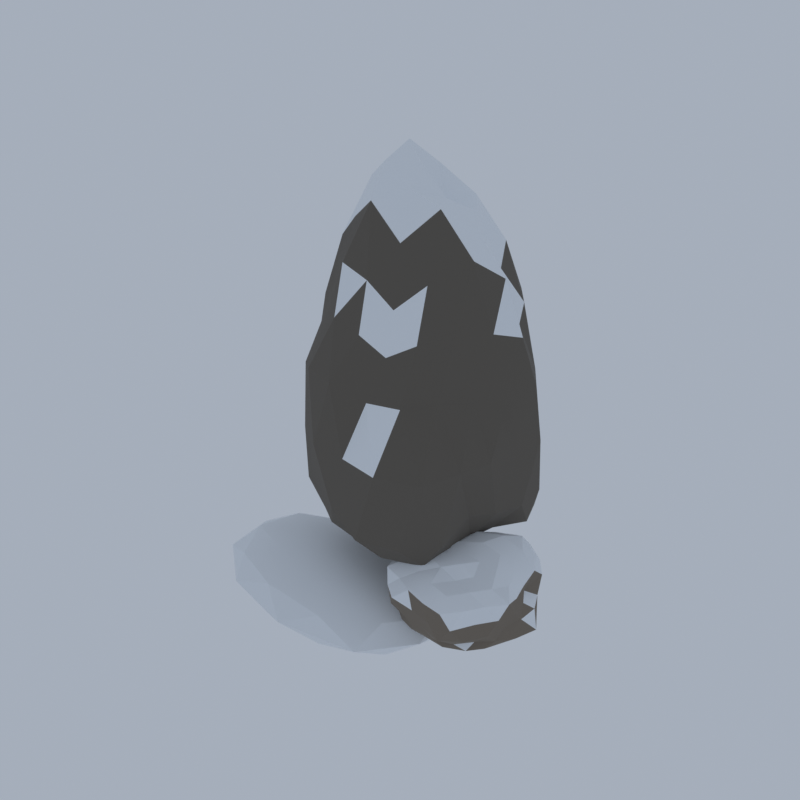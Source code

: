 # Source: E16_snowy_rock_2.blend  (saved by Blender 5.2.45; exported with 4.5.12 LTS)
import bpy
from mathutils import Matrix  # noqa: F401  (used for matrix-valued properties, if any)

bpy.ops.wm.read_factory_settings(use_empty=True)
scene = bpy.context.scene
scene.name = 'Scene'

# ---- collections
col_collection = bpy.data.collections.new('Collection'); scene.collection.children.link(col_collection)

# ---- materials (node trees are filled in below, after node groups)
mat_cliff_b_rock = bpy.data.materials.new('cliff_b|Rock')
mat_cliff_b_rock.diffuse_color = (0.139, 0.122, 0.1011, 1.0)
mat_snow_snow = bpy.data.materials.new('snow|Snow')
mat_snow_snow.diffuse_color = (0.8592, 0.8913, 0.924, 1.0)
mat_cliff_a_rock = bpy.data.materials.new('cliff_a|Rock')
mat_cliff_a_rock.diffuse_color = (0.2195, 0.1835, 0.145, 1.0)

# ---- material node trees
mat_cliff_b_rock.use_nodes = True; mat_cliff_b_rock.node_tree.nodes.clear()
_N = mat_cliff_b_rock.node_tree.nodes; _L = mat_cliff_b_rock.node_tree.links
n0 = _N.new('ShaderNodeBsdfPrincipled'); n0.name = 'Principled BSDF'; n0.location = (-200, 100)
n0.inputs[0].default_value = (0.139, 0.122, 0.1011, 1.0)
n0.inputs[2].default_value = 0.95
n0.inputs[10].default_value = 0.005
n1 = _N.new('ShaderNodeOutputMaterial'); n1.name = 'Material Output'; n1.location = (200, 100)
_L.new(n0.outputs[0], n1.inputs[0])
n1.is_active_output = True
mat_snow_snow.use_nodes = True; mat_snow_snow.node_tree.nodes.clear()
_N = mat_snow_snow.node_tree.nodes; _L = mat_snow_snow.node_tree.links
n0 = _N.new('ShaderNodeBsdfPrincipled'); n0.name = 'Principled BSDF'; n0.location = (-200, 100)
n0.inputs[0].default_value = (0.8592, 0.8913, 0.924, 1.0)
n0.inputs[2].default_value = 0.7
n0.inputs[10].default_value = 0.005
n1 = _N.new('ShaderNodeOutputMaterial'); n1.name = 'Material Output'; n1.location = (200, 100)
_L.new(n0.outputs[0], n1.inputs[0])
n1.is_active_output = True
mat_cliff_a_rock.use_nodes = True; mat_cliff_a_rock.node_tree.nodes.clear()
_N = mat_cliff_a_rock.node_tree.nodes; _L = mat_cliff_a_rock.node_tree.links
n0 = _N.new('ShaderNodeBsdfPrincipled'); n0.name = 'Principled BSDF'; n0.location = (-200, 100)
n0.inputs[0].default_value = (0.2195, 0.1835, 0.145, 1.0)
n0.inputs[2].default_value = 0.95
n0.inputs[10].default_value = 0.005
n1 = _N.new('ShaderNodeOutputMaterial'); n1.name = 'Material Output'; n1.location = (200, 100)
_L.new(n0.outputs[0], n1.inputs[0])
n1.is_active_output = True

# ---- world
world_world = bpy.data.worlds.new('World'); scene.world = world_world
world_world.use_nodes = True; world_world.node_tree.nodes.clear()
_N = world_world.node_tree.nodes; _L = world_world.node_tree.links
n0 = _N.new('ShaderNodeOutputWorld'); n0.name = 'World Output'; n0.location = (200, 100)
n1 = _N.new('ShaderNodeBackground'); n1.name = 'Background'; n1.location = (-200, 100)
n1.inputs[0].default_value = (0.42, 0.47, 0.55, 1.0)
n1.inputs[1].default_value = 0.9
_L.new(n1.outputs[0], n0.inputs[0])
n0.is_active_output = True
world_world.color = (0.05088, 0.05088, 0.05088)
world_world.sun_shadow_jitter_overblur = 0.0

# ---- meshes
me_snowy_rock_2 = bpy.data.meshes.new('snowy_rock_2')
me_snowy_rock_2.from_pydata([(0.01214, 0.7234, 2.278), (2.153, -0.6595, 3.019), (-0.8537, -1.645, 2.996), (-2.558, 0.7234, 3.031), (-0.9811, 3.441, 2.934), (2.541, 2.356, 2.947), (0.8169, -1.478, 7.948), (-1.989, -0.5687, 7.817), (-2.472, 2.328, 8.414), (0.9332, 3.243, 8.325), (2.97, 0.7234, 8.302), (0.01214, 0.7234, 11.74), (-0.7063, -1.242, 2.808), (-0.6062, -0.9683, 2.445), (-0.2729, -0.05635, 2.35), (0.7327, 0.258, 2.386), (1.461, -0.212, 2.547), (1.968, -0.5395, 2.783), (1.98, -1.518, 2.859), (0.9593, -1.868, 2.848), (-0.08262, -1.732, 2.934), (2.802, 1.624, 2.899), (2.36, 0.7234, 2.981), (2.211, 0.01346, 3.009), (0.7292, 1.186, 2.391), (1.279, 1.541, 2.656), (1.876, 1.927, 2.813), (-2.318, 0.7234, 2.806), (-1.919, 0.7234, 2.479), (-0.9887, 0.7234, 2.259), (-1.467, -1.223, 2.956), (-2.108, -0.6459, 2.93), (-2.395, 0.1083, 2.98), (-0.8094, 2.971, 2.72), (-0.5572, 2.281, 2.522), (-0.2632, 1.477, 2.386), (-2.431, 1.348, 2.973), (-2.243, 2.18, 2.899), (-1.593, 2.836, 2.916), (-0.09597, 3.525, 2.867), (0.8943, 3.137, 2.887), (1.92, 2.897, 2.876), (2.895, 0.328, 6.858), (2.817, -0.08659, 5.344), (2.459, -0.3956, 3.916), (2.862, 2.027, 3.681), (3.062, 1.604, 5.344), (3.138, 1.152, 6.985), (0.466, -1.76, 6.813), (0.01214, -2.116, 5.344), (-0.4886, -2.016, 3.724), (2.439, -1.417, 3.57), (2.197, -1.95, 5.344), (1.325, -1.59, 6.857), (-2.392, -0.376, 6.747), (-2.996, -0.1454, 5.344), (-2.707, 0.3504, 3.916), (-1.302, -1.591, 3.83), (-1.8, -1.493, 5.344), (-2.068, -1.111, 6.865), (-2.304, 2.766, 7.037), (-1.956, 3.132, 5.344), (-1.586, 3.539, 3.503), (-2.961, 1.131, 3.783), (-3.208, 1.653, 5.344), (-2.888, 2.05, 7.037), (1.344, 3.071, 6.879), (1.871, 2.998, 5.344), (2.351, 2.786, 3.634), (-0.4972, 3.51, 3.696), (0.01214, 3.223, 5.344), (0.4759, 3.261, 6.845), (2.635, 0.05322, 8.515), (2.139, -0.6501, 8.593), (1.435, -1.149, 8.297), (0.1003, -1.562, 8.333), (-0.7715, -1.42, 8.479), (-1.473, -0.9683, 8.148), (-2.353, -0.04036, 8.268), (-2.486, 0.7234, 8.432), (-2.59, 1.564, 8.561), (-1.839, 2.832, 8.84), (-0.7323, 2.76, 8.322), (0.1022, 3.058, 8.397), (1.545, 2.741, 8.526), (2.085, 2.062, 8.511), (2.448, 1.346, 8.288), (0.2528, 0.06498, 11.35), (0.4868, -0.5752, 10.31), (0.6398, -0.9939, 8.889), (2.436, 0.7234, 9.574), (1.615, 0.7234, 10.53), (0.7556, 0.7234, 11.07), (-0.6648, 0.2862, 11.79), (-1.265, -0.1016, 10.45), (-1.64, -0.3437, 8.909), (-0.6972, 1.181, 12.1), (-1.283, 1.56, 10.52), (-1.898, 1.957, 9.465), (0.2277, 1.313, 10.72), (0.5343, 2.152, 10.81), (0.7811, 2.827, 9.687), (1.092, 1.421, 10.68), (1.839, 1.392, 9.488), (1.41, 2.184, 9.868), (-0.4582, 2.01, 11.43), (-0.1665, 2.794, 10.24), (-1.251, 2.547, 10.4), (-1.458, 0.7234, 11.22), (-1.953, 1.146, 9.584), (-2.033, 0.283, 9.757), (-0.4311, -0.4892, 11.08), (-1.045, -0.8037, 9.574), (-0.1363, -0.9972, 9.415), (1.174, -0.02682, 11.09), (1.305, -0.6279, 9.529), (2.119, -0.04817, 10.12), (2.623, 1.869, 7.019), (2.52, 2.343, 5.344), (2.042, 2.575, 7.017), (-0.386, 3.159, 6.936), (-1.008, 3.515, 5.344), (-1.294, 2.932, 6.959), (-2.869, 1.163, 7.025), (-3.323, 0.7234, 5.344), (-2.703, 0.3094, 6.929), (-1.41, -1.681, 7.102), (-0.9961, -2.035, 5.344), (-0.4356, -2.016, 7.135), (1.953, -1.046, 6.943), (2.553, -0.9179, 5.344), (2.443, -0.3432, 6.903), (0.8694, 3.069, 5.344), (1.478, 3.202, 3.532), (0.4502, 3.403, 3.592), (-2.893, 2.6, 5.344), (-2.516, 3.029, 3.26), (-2.854, 1.981, 3.506), (-2.295, -0.7668, 5.344), (-2.545, -0.3984, 3.704), (-2.068, -1.174, 3.629), (1.118, -2.302, 5.344), (0.5041, -2.286, 3.376), (1.613, -1.984, 3.365), (2.881, 0.7234, 5.344), (2.742, 0.3072, 3.751), (2.922, 1.167, 3.646), (1.157, 2.377, 2.729), (0.4703, 1.977, 2.527), (0.1869, 2.748, 2.698), (-1.44, 2.241, 2.711), (-1.258, 1.543, 2.474), (-2.09, 1.493, 2.701), (-1.966, -0.0007122, 2.743), (-1.251, -0.0923, 2.479), (-1.517, -0.875, 2.674), (2.174, 1.189, 2.717), (2.038, 0.2872, 2.761), (1.349, 0.7234, 2.614), (0.189, -1.326, 2.689), (0.5218, -0.671, 2.427), (1.424, -1.315, 2.569), (2.612, -0.6766, 1.361), (3.908, -1.618, 1.485), (2.133, -2.151, 1.488), (1.196, -0.6766, 1.495), (2.221, 0.5286, 1.503), (3.778, 0.1704, 1.493), (3.175, -2.41, 2.582), (1.088, -1.784, 2.604), (1.333, 0.253, 2.498), (3.216, 1.181, 2.628), (4.095, -0.6766, 2.463), (2.612, -0.6766, 3.078), (2.172, -2.031, 1.439), (2.312, -1.6, 1.404), (2.471, -1.112, 1.384), (3.011, -0.9665, 1.37), (3.448, -1.284, 1.394), (3.733, -1.491, 1.442), (3.607, -1.952, 1.47), (3.101, -2.182, 1.466), (2.561, -2.158, 1.479), (4.207, -0.09719, 1.466), (4.272, -0.6766, 1.461), (4.078, -1.209, 1.474), (2.957, -0.4263, 1.397), (3.326, -0.1577, 1.419), (3.599, 0.04037, 1.457), (1.424, -0.6766, 1.46), (1.796, -0.6766, 1.43), (2.12, -0.6766, 1.37), (1.718, -2.0, 1.472), (1.476, -1.502, 1.478), (1.458, -1.008, 1.496), (2.24, 0.4699, 1.459), (2.318, 0.2289, 1.407), (2.467, -0.2302, 1.379), (1.288, -0.296, 1.485), (1.333, 0.2528, 1.467), (1.855, 0.4445, 1.487), (2.568, 0.6105, 1.491), (3.012, 0.554, 1.485), (3.492, 0.4505, 1.482), (4.222, -0.9251, 2.24), (4.139, -1.173, 1.944), (4.055, -1.419, 1.649), (4.179, 0.1294, 1.624), (4.271, -0.1377, 1.944), (4.138, -0.4412, 2.224), (2.909, -2.504, 2.28), (2.612, -2.366, 1.944), (2.352, -2.279, 1.649), (3.705, -1.761, 1.664), (3.721, -2.203, 1.944), (3.512, -2.46, 2.307), (1.024, -1.494, 2.268), (1.195, -1.137, 1.944), (1.102, -0.9097, 1.666), (1.91, -2.068, 1.661), (1.529, -2.168, 1.944), (1.277, -2.001, 2.285), (1.336, 0.5891, 2.27), (1.604, 0.7105, 1.944), (1.858, 0.8188, 1.64), (1.013, -0.4298, 1.65), (0.9452, -0.135, 1.944), (1.176, 0.0625, 2.237), (3.539, 1.16, 2.318), (3.641, 0.7391, 1.944), (3.786, 0.4878, 1.644), (2.364, 0.849, 1.663), (2.612, 1.102, 1.944), (2.922, 1.234, 2.295), (4.2, -1.133, 2.616), (3.787, -1.53, 2.572), (3.532, -2.039, 2.612), (2.671, -2.398, 2.644), (2.106, -2.236, 2.653), (1.618, -1.951, 2.601), (1.008, -1.259, 2.638), (1.061, -0.6766, 2.615), (1.139, -0.1413, 2.581), (1.691, 0.5033, 2.553), (2.162, 0.7077, 2.574), (2.665, 0.8514, 2.566), (3.62, 0.8152, 2.676), (3.942, 0.2892, 2.655), (4.007, -0.2756, 2.534), (2.738, -1.064, 3.042), (2.842, -1.383, 2.785), (3.036, -1.982, 2.783), (3.865, -0.6766, 2.709), (3.496, -0.6766, 2.945), (3.01, -0.6766, 3.018), (2.275, -0.9213, 3.067), (1.801, -1.266, 3.08), (1.415, -1.547, 2.848), (2.256, -0.418, 3.131), (1.895, -0.1558, 2.948), (1.526, 0.1124, 2.764), (2.758, -0.229, 3.214), (2.951, 0.3669, 3.187), (3.131, 0.9201, 2.97), (3.267, -0.2007, 3.078), (3.734, -0.2144, 2.835), (3.518, 0.3885, 2.97), (2.344, 0.1476, 3.157), (2.508, 0.6749, 2.939), (1.997, 0.3231, 2.806), (1.833, -0.6766, 3.034), (1.309, -0.3609, 2.928), (1.251, -1.006, 2.971), (2.389, -1.362, 2.953), (1.98, -1.704, 2.829), (2.518, -1.907, 2.85), (3.131, -1.054, 2.842), (3.336, -1.528, 2.764), (3.685, -1.119, 2.795), (3.895, -0.04347, 2.232), (4.03, 0.3535, 1.944), (3.927, 0.6723, 2.323), (2.365, 1.022, 2.29), (2.106, 0.8822, 1.944), (1.914, 0.6518, 2.246), (1.023, -0.4041, 2.269), (1.056, -0.6766, 1.944), (0.9388, -0.9636, 2.286), (1.721, -2.372, 2.33), (2.075, -2.331, 1.944), (2.361, -2.408, 2.296), (3.793, -1.888, 2.285), (4.021, -1.7, 1.944), (4.121, -1.421, 2.283), (3.157, 0.9996, 1.944), (3.29, 0.6128, 1.651), (2.831, 0.8312, 1.637), (1.103, 0.4197, 1.944), (1.486, 0.4791, 1.619), (1.13, 0.05496, 1.611), (1.236, -1.676, 1.944), (1.323, -1.313, 1.654), (1.469, -1.85, 1.614), (3.221, -2.55, 1.944), (2.839, -2.241, 1.626), (3.356, -2.092, 1.622), (4.259, -0.6766, 1.944), (4.324, -0.9702, 1.594), (4.488, -0.3549, 1.561), (3.232, 0.3297, 1.439), (2.826, -0.01954, 1.424), (2.696, 0.4185, 1.448), (1.828, 0.2447, 1.436), (1.914, -0.1691, 1.388), (1.435, -0.1917, 1.429), (1.638, -1.078, 1.453), (1.954, -1.155, 1.398), (1.854, -1.567, 1.44), (3.878, -0.3701, 1.426), (3.896, -0.9876, 1.424), (3.486, -0.6766, 1.386), (2.708, -1.921, 1.432), (2.889, -1.528, 1.381), (3.281, -1.763, 1.429), (-0.9879, -1.277, 0.0), (1.535, -2.422, 0.5541), (-1.927, -3.083, 0.5641), (-3.996, -1.277, 0.5679), (-1.983, 0.6377, 0.5414), (1.689, -0.06119, 0.5304), (-0.06418, -3.053, 1.318), (-3.404, -2.374, 1.317), (-3.601, -0.08987, 1.348), (-0.00343, 0.617, 1.342), (2.243, -1.277, 1.348), (-0.9879, -1.277, 1.84), (-1.587, -2.429, 0.16), (0.5523, -1.976, 0.1739), (-0.04943, -3.082, 0.4748), (1.963, -1.277, 0.4881), (0.5023, -0.6, 0.1989), (-2.901, -1.277, 0.17), (-3.428, -2.385, 0.4778), (-1.546, -0.203, 0.2133), (-3.282, -0.2348, 0.5058), (-0.04974, 0.5279, 0.4749), (2.238, -1.932, 0.944), (2.37, -0.5947, 0.944), (-0.9879, -3.539, 0.944), (1.221, -3.176, 0.944), (-4.343, -1.958, 0.944), (-3.036, -3.038, 0.944), (-3.086, 0.5286, 0.944), (-4.488, -0.5659, 0.944), (1.071, 0.4941, 0.944), (-0.9879, 0.7594, 0.944), (1.389, -2.356, 1.398), (-1.873, -2.98, 1.387), (-3.929, -1.277, 1.398), (-1.929, 0.5341, 1.415), (1.284, -0.2451, 1.378), (-0.4329, -2.344, 1.67), (0.8577, -1.277, 1.691), (-2.455, -1.943, 1.677), (-2.462, -0.6073, 1.681), (-0.4171, -0.1787, 1.691)], [], [(0, 15, 14), (1, 17, 23), (0, 14, 29), (0, 29, 35), (0, 35, 24), (1, 23, 44), (2, 20, 50), (3, 32, 56), (4, 38, 62), (5, 41, 68), (1, 44, 51), (2, 50, 57), (3, 56, 63), (4, 62, 69), (5, 68, 45), (6, 74, 89), (7, 77, 95), (8, 80, 98), (9, 83, 101), (10, 86, 90), (92, 99, 11), (91, 102, 92), (90, 103, 91), (92, 102, 99), (102, 100, 99), (91, 103, 102), (103, 104, 102), (102, 104, 100), (104, 101, 100), (90, 86, 103), (86, 85, 103), (103, 85, 104), (85, 84, 104), (104, 84, 101), (84, 9, 101), (99, 96, 11), (100, 105, 99), (101, 106, 100), (99, 105, 96), (105, 97, 96), (100, 106, 105), (106, 107, 105), (105, 107, 97), (107, 98, 97), (101, 83, 106), (83, 82, 106), (106, 82, 107), (82, 81, 107), (107, 81, 98), (81, 8, 98), (96, 93, 11), (97, 108, 96), (98, 109, 97), (96, 108, 93), (108, 94, 93), (97, 109, 108), (109, 110, 108), (108, 110, 94), (110, 95, 94), (98, 80, 109), (80, 79, 109), (109, 79, 110), (79, 78, 110), (110, 78, 95), (78, 7, 95), (93, 87, 11), (94, 111, 93), (95, 112, 94), (93, 111, 87), (111, 88, 87), (94, 112, 111), (112, 113, 111), (111, 113, 88), (113, 89, 88), (95, 77, 112), (77, 76, 112), (112, 76, 113), (76, 75, 113), (113, 75, 89), (75, 6, 89), (87, 92, 11), (88, 114, 87), (89, 115, 88), (87, 114, 92), (114, 91, 92), (88, 115, 114), (115, 116, 114), (114, 116, 91), (116, 90, 91), (89, 74, 115), (74, 73, 115), (115, 73, 116), (73, 72, 116), (116, 72, 90), (72, 10, 90), (47, 86, 10), (46, 117, 47), (45, 118, 46), (47, 117, 86), (117, 85, 86), (46, 118, 117), (118, 119, 117), (117, 119, 85), (119, 84, 85), (45, 68, 118), (68, 67, 118), (118, 67, 119), (67, 66, 119), (119, 66, 84), (66, 9, 84), (71, 83, 9), (70, 120, 71), (69, 121, 70), (71, 120, 83), (120, 82, 83), (70, 121, 120), (121, 122, 120), (120, 122, 82), (122, 81, 82), (69, 62, 121), (62, 61, 121), (121, 61, 122), (61, 60, 122), (122, 60, 81), (60, 8, 81), (65, 80, 8), (64, 123, 65), (63, 124, 64), (65, 123, 80), (123, 79, 80), (64, 124, 123), (124, 125, 123), (123, 125, 79), (125, 78, 79), (63, 56, 124), (56, 55, 124), (124, 55, 125), (55, 54, 125), (125, 54, 78), (54, 7, 78), (59, 77, 7), (58, 126, 59), (57, 127, 58), (59, 126, 77), (126, 76, 77), (58, 127, 126), (127, 128, 126), (126, 128, 76), (128, 75, 76), (57, 50, 127), (50, 49, 127), (127, 49, 128), (49, 48, 128), (128, 48, 75), (48, 6, 75), (53, 74, 6), (52, 129, 53), (51, 130, 52), (53, 129, 74), (129, 73, 74), (52, 130, 129), (130, 131, 129), (129, 131, 73), (131, 72, 73), (51, 44, 130), (44, 43, 130), (130, 43, 131), (43, 42, 131), (131, 42, 72), (42, 10, 72), (66, 71, 9), (67, 132, 66), (68, 133, 67), (66, 132, 71), (132, 70, 71), (67, 133, 132), (133, 134, 132), (132, 134, 70), (134, 69, 70), (68, 41, 133), (41, 40, 133), (133, 40, 134), (40, 39, 134), (134, 39, 69), (39, 4, 69), (60, 65, 8), (61, 135, 60), (62, 136, 61), (60, 135, 65), (135, 64, 65), (61, 136, 135), (136, 137, 135), (135, 137, 64), (137, 63, 64), (62, 38, 136), (38, 37, 136), (136, 37, 137), (37, 36, 137), (137, 36, 63), (36, 3, 63), (54, 59, 7), (55, 138, 54), (56, 139, 55), (54, 138, 59), (138, 58, 59), (55, 139, 138), (139, 140, 138), (138, 140, 58), (140, 57, 58), (56, 32, 139), (32, 31, 139), (139, 31, 140), (31, 30, 140), (140, 30, 57), (30, 2, 57), (48, 53, 6), (49, 141, 48), (50, 142, 49), (48, 141, 53), (141, 52, 53), (49, 142, 141), (142, 143, 141), (141, 143, 52), (143, 51, 52), (50, 20, 142), (20, 19, 142), (142, 19, 143), (19, 18, 143), (143, 18, 51), (18, 1, 51), (42, 47, 10), (43, 144, 42), (44, 145, 43), (42, 144, 47), (144, 46, 47), (43, 145, 144), (145, 146, 144), (144, 146, 46), (146, 45, 46), (44, 23, 145), (23, 22, 145), (145, 22, 146), (22, 21, 146), (146, 21, 45), (21, 5, 45), (26, 41, 5), (25, 147, 26), (24, 148, 25), (26, 147, 41), (147, 40, 41), (25, 148, 147), (148, 149, 147), (147, 149, 40), (149, 39, 40), (24, 35, 148), (35, 34, 148), (148, 34, 149), (34, 33, 149), (149, 33, 39), (33, 4, 39), (33, 38, 4), (34, 150, 33), (35, 151, 34), (33, 150, 38), (150, 37, 38), (34, 151, 150), (151, 152, 150), (150, 152, 37), (152, 36, 37), (35, 29, 151), (29, 28, 151), (151, 28, 152), (28, 27, 152), (152, 27, 36), (27, 3, 36), (27, 32, 3), (28, 153, 27), (29, 154, 28), (27, 153, 32), (153, 31, 32), (28, 154, 153), (154, 155, 153), (153, 155, 31), (155, 30, 31), (29, 14, 154), (14, 13, 154), (154, 13, 155), (13, 12, 155), (155, 12, 30), (12, 2, 30), (21, 26, 5), (22, 156, 21), (23, 157, 22), (21, 156, 26), (156, 25, 26), (22, 157, 156), (157, 158, 156), (156, 158, 25), (158, 24, 25), (23, 17, 157), (17, 16, 157), (157, 16, 158), (16, 15, 158), (158, 15, 24), (15, 0, 24), (12, 20, 2), (13, 159, 12), (14, 160, 13), (12, 159, 20), (159, 19, 20), (13, 160, 159), (160, 161, 159), (159, 161, 19), (161, 18, 19), (14, 15, 160), (15, 16, 160), (160, 16, 161), (16, 17, 161), (161, 17, 18), (17, 1, 18), (162, 177, 176), (163, 179, 185), (162, 176, 191), (162, 191, 197), (162, 197, 186), (163, 185, 206), (164, 182, 212), (165, 194, 218), (166, 200, 224), (167, 203, 230), (163, 206, 213), (164, 212, 219), (165, 218, 225), (166, 224, 231), (167, 230, 207), (168, 236, 251), (169, 239, 257), (170, 242, 260), (171, 245, 263), (172, 248, 252), (254, 261, 173), (253, 264, 254), (252, 265, 253), (254, 264, 261), (264, 262, 261), (253, 265, 264), (265, 266, 264), (264, 266, 262), (266, 263, 262), (252, 248, 265), (248, 247, 265), (265, 247, 266), (247, 246, 266), (266, 246, 263), (246, 171, 263), (261, 258, 173), (262, 267, 261), (263, 268, 262), (261, 267, 258), (267, 259, 258), (262, 268, 267), (268, 269, 267), (267, 269, 259), (269, 260, 259), (263, 245, 268), (245, 244, 268), (268, 244, 269), (244, 243, 269), (269, 243, 260), (243, 170, 260), (258, 255, 173), (259, 270, 258), (260, 271, 259), (258, 270, 255), (270, 256, 255), (259, 271, 270), (271, 272, 270), (270, 272, 256), (272, 257, 256), (260, 242, 271), (242, 241, 271), (271, 241, 272), (241, 240, 272), (272, 240, 257), (240, 169, 257), (255, 249, 173), (256, 273, 255), (257, 274, 256), (255, 273, 249), (273, 250, 249), (256, 274, 273), (274, 275, 273), (273, 275, 250), (275, 251, 250), (257, 239, 274), (239, 238, 274), (274, 238, 275), (238, 237, 275), (275, 237, 251), (237, 168, 251), (249, 254, 173), (250, 276, 249), (251, 277, 250), (249, 276, 254), (276, 253, 254), (250, 277, 276), (277, 278, 276), (276, 278, 253), (278, 252, 253), (251, 236, 277), (236, 235, 277), (277, 235, 278), (235, 234, 278), (278, 234, 252), (234, 172, 252), (209, 248, 172), (208, 279, 209), (207, 280, 208), (209, 279, 248), (279, 247, 248), (208, 280, 279), (280, 281, 279), (279, 281, 247), (281, 246, 247), (207, 230, 280), (230, 229, 280), (280, 229, 281), (229, 228, 281), (281, 228, 246), (228, 171, 246), (233, 245, 171), (232, 282, 233), (231, 283, 232), (233, 282, 245), (282, 244, 245), (232, 283, 282), (283, 284, 282), (282, 284, 244), (284, 243, 244), (231, 224, 283), (224, 223, 283), (283, 223, 284), (223, 222, 284), (284, 222, 243), (222, 170, 243), (227, 242, 170), (226, 285, 227), (225, 286, 226), (227, 285, 242), (285, 241, 242), (226, 286, 285), (286, 287, 285), (285, 287, 241), (287, 240, 241), (225, 218, 286), (218, 217, 286), (286, 217, 287), (217, 216, 287), (287, 216, 240), (216, 169, 240), (221, 239, 169), (220, 288, 221), (219, 289, 220), (221, 288, 239), (288, 238, 239), (220, 289, 288), (289, 290, 288), (288, 290, 238), (290, 237, 238), (219, 212, 289), (212, 211, 289), (289, 211, 290), (211, 210, 290), (290, 210, 237), (210, 168, 237), (215, 236, 168), (214, 291, 215), (213, 292, 214), (215, 291, 236), (291, 235, 236), (214, 292, 291), (292, 293, 291), (291, 293, 235), (293, 234, 235), (213, 206, 292), (206, 205, 292), (292, 205, 293), (205, 204, 293), (293, 204, 234), (204, 172, 234), (228, 233, 171), (229, 294, 228), (230, 295, 229), (228, 294, 233), (294, 232, 233), (229, 295, 294), (295, 296, 294), (294, 296, 232), (296, 231, 232), (230, 203, 295), (203, 202, 295), (295, 202, 296), (202, 201, 296), (296, 201, 231), (201, 166, 231), (222, 227, 170), (223, 297, 222), (224, 298, 223), (222, 297, 227), (297, 226, 227), (223, 298, 297), (298, 299, 297), (297, 299, 226), (299, 225, 226), (224, 200, 298), (200, 199, 298), (298, 199, 299), (199, 198, 299), (299, 198, 225), (198, 165, 225), (216, 221, 169), (217, 300, 216), (218, 301, 217), (216, 300, 221), (300, 220, 221), (217, 301, 300), (301, 302, 300), (300, 302, 220), (302, 219, 220), (218, 194, 301), (194, 193, 301), (301, 193, 302), (193, 192, 302), (302, 192, 219), (192, 164, 219), (210, 215, 168), (211, 303, 210), (212, 304, 211), (210, 303, 215), (303, 214, 215), (211, 304, 303), (304, 305, 303), (303, 305, 214), (305, 213, 214), (212, 182, 304), (182, 181, 304), (304, 181, 305), (181, 180, 305), (305, 180, 213), (180, 163, 213), (204, 209, 172), (205, 306, 204), (206, 307, 205), (204, 306, 209), (306, 208, 209), (205, 307, 306), (307, 308, 306), (306, 308, 208), (308, 207, 208), (206, 185, 307), (185, 184, 307), (307, 184, 308), (184, 183, 308), (308, 183, 207), (183, 167, 207), (188, 203, 167), (187, 309, 188), (186, 310, 187), (188, 309, 203), (309, 202, 203), (187, 310, 309), (310, 311, 309), (309, 311, 202), (311, 201, 202), (186, 197, 310), (197, 196, 310), (310, 196, 311), (196, 195, 311), (311, 195, 201), (195, 166, 201), (195, 200, 166), (196, 312, 195), (197, 313, 196), (195, 312, 200), (312, 199, 200), (196, 313, 312), (313, 314, 312), (312, 314, 199), (314, 198, 199), (197, 191, 313), (191, 190, 313), (313, 190, 314), (190, 189, 314), (314, 189, 198), (189, 165, 198), (189, 194, 165), (190, 315, 189), (191, 316, 190), (189, 315, 194), (315, 193, 194), (190, 316, 315), (316, 317, 315), (315, 317, 193), (317, 192, 193), (191, 176, 316), (176, 175, 316), (316, 175, 317), (175, 174, 317), (317, 174, 192), (174, 164, 192), (183, 188, 167), (184, 318, 183), (185, 319, 184), (183, 318, 188), (318, 187, 188), (184, 319, 318), (319, 320, 318), (318, 320, 187), (320, 186, 187), (185, 179, 319), (179, 178, 319), (319, 178, 320), (178, 177, 320), (320, 177, 186), (177, 162, 186), (174, 182, 164), (175, 321, 174), (176, 322, 175), (174, 321, 182), (321, 181, 182), (175, 322, 321), (322, 323, 321), (321, 323, 181), (323, 180, 181), (176, 177, 322), (177, 178, 322), (322, 178, 323), (178, 179, 323), (323, 179, 180), (179, 163, 180), (324, 337, 336), (325, 337, 339), (324, 336, 341), (324, 341, 343), (324, 343, 340), (325, 339, 346), (326, 338, 348), (327, 342, 350), (328, 344, 352), (329, 345, 354), (325, 346, 349), (326, 348, 351), (327, 350, 353), (328, 352, 355), (329, 354, 347), (330, 356, 361), (331, 357, 363), (332, 358, 364), (333, 359, 365), (334, 360, 362), (362, 365, 335), (362, 360, 365), (360, 333, 365), (365, 364, 335), (365, 359, 364), (359, 332, 364), (364, 363, 335), (364, 358, 363), (358, 331, 363), (363, 361, 335), (363, 357, 361), (357, 330, 361), (361, 362, 335), (361, 356, 362), (356, 334, 362), (347, 360, 334), (347, 354, 360), (354, 333, 360), (355, 359, 333), (355, 352, 359), (352, 332, 359), (353, 358, 332), (353, 350, 358), (350, 331, 358), (351, 357, 331), (351, 348, 357), (348, 330, 357), (349, 356, 330), (349, 346, 356), (346, 334, 356), (354, 355, 333), (354, 345, 355), (345, 328, 355), (352, 353, 332), (352, 344, 353), (344, 327, 353), (350, 351, 331), (350, 342, 351), (342, 326, 351), (348, 349, 330), (348, 338, 349), (338, 325, 349), (346, 347, 334), (346, 339, 347), (339, 329, 347), (340, 345, 329), (340, 343, 345), (343, 328, 345), (343, 344, 328), (343, 341, 344), (341, 327, 344), (341, 342, 327), (341, 336, 342), (336, 326, 342), (339, 340, 329), (339, 337, 340), (337, 324, 340), (336, 338, 326), (336, 337, 338), (337, 325, 338)])
me_snowy_rock_2.polygons.foreach_set('use_smooth', [True] * 720)
me_snowy_rock_2.polygons.foreach_set('material_index', [0, 0, 0, 0, 0, 0, 0, 0, 0, 0, 0, 0, 0, 0, 0, 1, 0, 1, 0, 1, 1, 1, 1, 1, 1, 1, 1, 1, 1, 0, 1, 0, 0, 0, 0, 1, 1, 1, 1, 0, 1, 1, 1, 0, 0, 0, 0, 0, 0, 1, 1, 0, 0, 1, 1, 0, 0, 1, 0, 1, 1, 0, 0, 0, 0, 1, 1, 0, 1, 1, 0, 0, 0, 0, 0, 0, 1, 0, 1, 1, 1, 1, 0, 1, 1, 0, 0, 1, 1, 1, 0, 0, 0, 0, 1, 0, 0, 0, 0, 0, 0, 0, 0, 0, 0, 0, 0, 0, 0, 0, 0, 0, 0, 0, 0, 0, 0, 0, 0, 0, 0, 0, 0, 0, 0, 0, 0, 0, 0, 0, 0, 0, 0, 0, 0, 0, 0, 0, 0, 0, 0, 0, 0, 0, 0, 0, 0, 0, 0, 0, 0, 0, 0, 0, 0, 0, 0, 0, 0, 0, 0, 0, 0, 0, 0, 0, 0, 0, 0, 0, 0, 0, 0, 0, 0, 0, 0, 0, 0, 0, 0, 0, 0, 0, 0, 0, 0, 0, 0, 0, 0, 0, 0, 0, 0, 0, 0, 0, 0, 0, 0, 0, 0, 0, 0, 0, 0, 0, 0, 0, 0, 0, 0, 0, 0, 0, 1, 0, 1, 0, 0, 0, 0, 0, 0, 0, 0, 0, 0, 0, 0, 0, 0, 0, 0, 0, 0, 0, 0, 0, 0, 0, 0, 0, 0, 0, 0, 0, 0, 0, 0, 0, 0, 0, 0, 0, 0, 0, 0, 0, 0, 0, 0, 0, 0, 0, 0, 0, 0, 0, 0, 0, 0, 0, 0, 0, 0, 0, 0, 0, 0, 0, 0, 0, 0, 0, 0, 0, 0, 0, 0, 0, 0, 0, 0, 0, 0, 0, 0, 0, 0, 0, 0, 0, 0, 0, 0, 0, 0, 0, 0, 0, 0, 0, 0, 0, 0, 0, 0, 0, 2, 2, 2, 2, 2, 2, 2, 2, 2, 2, 2, 2, 2, 2, 2, 1, 1, 1, 1, 1, 1, 1, 1, 1, 1, 1, 1, 1, 1, 1, 1, 1, 1, 1, 1, 1, 1, 1, 1, 1, 1, 1, 1, 1, 2, 2, 1, 1, 1, 1, 1, 1, 1, 1, 1, 1, 1, 1, 1, 1, 1, 1, 1, 1, 1, 1, 1, 1, 1, 1, 1, 1, 1, 1, 1, 1, 1, 1, 1, 1, 1, 1, 1, 1, 1, 1, 1, 1, 1, 1, 1, 1, 1, 1, 1, 2, 1, 2, 2, 2, 1, 2, 2, 1, 2, 2, 2, 2, 1, 1, 1, 2, 2, 1, 1, 2, 2, 2, 2, 2, 2, 2, 2, 2, 1, 2, 1, 2, 2, 2, 2, 2, 2, 2, 2, 2, 2, 2, 2, 2, 1, 2, 2, 1, 1, 2, 2, 1, 2, 2, 2, 2, 2, 2, 2, 1, 2, 2, 1, 1, 2, 2, 1, 1, 2, 2, 2, 2, 2, 2, 2, 2, 2, 2, 2, 2, 2, 2, 2, 2, 2, 2, 2, 2, 2, 2, 2, 2, 1, 1, 2, 2, 2, 2, 2, 2, 2, 2, 2, 2, 2, 2, 2, 2, 2, 2, 2, 2, 2, 2, 2, 2, 2, 2, 2, 2, 2, 2, 2, 2, 2, 2, 2, 2, 2, 2, 2, 2, 1, 2, 2, 2, 2, 2, 2, 2, 2, 1, 2, 2, 2, 2, 2, 2, 2, 2, 2, 2, 2, 2, 2, 2, 2, 2, 2, 2, 2, 2, 2, 2, 2, 2, 2, 2, 2, 2, 2, 2, 2, 2, 2, 2, 2, 2, 2, 2, 2, 2, 2, 2, 2, 2, 2, 2, 2, 2, 2, 2, 2, 2, 2, 2, 2, 2, 2, 2, 2, 2, 2, 2, 2, 2, 2, 2, 2, 2, 2, 2, 2, 2, 2, 2, 2, 2, 2, 2, 2, 2, 2, 2, 1, 1, 1, 1, 1, 1, 1, 1, 1, 1, 1, 1, 1, 1, 1, 1, 1, 1, 1, 1, 1, 1, 1, 1, 1, 1, 1, 1, 1, 1, 1, 1, 1, 1, 1, 1, 1, 1, 1, 1, 1, 1, 1, 1, 1, 1, 1, 1, 1, 1, 1, 1, 1, 1, 1, 1, 1, 1, 1, 1, 1, 1, 1, 1, 1, 1, 1, 1, 1, 1, 1, 1, 1, 1, 1, 1, 1, 1, 1, 1])
_k = set([(0, 29), (1, 23), (1, 51), (2, 20), (2, 30), (2, 50), (3, 32), (3, 36), (3, 63), (4, 38), (4, 39), (4, 62), (5, 21), (5, 41), (5, 45), (5, 68), (6, 74), (6, 75), (7, 54), (7, 59), (7, 78), (8, 65), (8, 80), (8, 81), (8, 98), (9, 66), (9, 71), (9, 84), (9, 101), (10, 47), (10, 72), (10, 90), (11, 87), (11, 92), (11, 96), (11, 99), (12, 30), (12, 159), (13, 155), (13, 159), (13, 160), (15, 16), (16, 161), (17, 18), (17, 157), (18, 19), (18, 51), (18, 143), (18, 161), (19, 20), (19, 142), (19, 161), (20, 50), (20, 142), (21, 22), (21, 45), (21, 146), (21, 156), (22, 23), (22, 146), (22, 156), (23, 44), (23, 145), (24, 148), (25, 158), (27, 28), (27, 32), (28, 29), (28, 152), (28, 153), (30, 140), (30, 155), (31, 32), (31, 140), (31, 155), (32, 139), (33, 34), (33, 39), (36, 137), (37, 136), (37, 152), (38, 62), (38, 136), (39, 40), (39, 69), (39, 134), (40, 41), (40, 134), (41, 68), (41, 133), (42, 43), (43, 130), (43, 131), (43, 145), (44, 51), (44, 130), (44, 145), (45, 46), (46, 47), (46, 146), (47, 117), (48, 49), (48, 53), (48, 141), (49, 128), (49, 141), (50, 127), (50, 142), (51, 52), (51, 130), (52, 53), (52, 129), (52, 130), (52, 141), (52, 143), (53, 74), (53, 129), (54, 55), (54, 59), (54, 78), (54, 138), (55, 56), (55, 124), (55, 138), (55, 139), (58, 59), (58, 140), (59, 126), (60, 61), (60, 81), (60, 135), (61, 122), (62, 121), (62, 136), (63, 124), (63, 137), (64, 65), (64, 124), (64, 135), (64, 137), (65, 80), (65, 135), (66, 67), (67, 68), (67, 133), (69, 121), (70, 71), (70, 120), (70, 132), (72, 116), (73, 74), (73, 116), (73, 129), (74, 115), (75, 113), (75, 128), (76, 112), (76, 126), (76, 128), (77, 112), (78, 110), (78, 125), (79, 80), (79, 109), (79, 110), (80, 109), (81, 98), (81, 107), (81, 122), (82, 107), (82, 122), (83, 101), (83, 106), (83, 120), (84, 119), (85, 104), (85, 117), (86, 103), (86, 117), (87, 88), (87, 92), (87, 93), (87, 111), (87, 114), (88, 111), (88, 114), (89, 113), (90, 91), (90, 103), (90, 116), (91, 102), (91, 103), (91, 114), (92, 99), (92, 102), (92, 114), (93, 96), (93, 108), (93, 111), (94, 95), (94, 110), (94, 112), (96, 99), (96, 105), (96, 108), (97, 105), (97, 109), (98, 107), (99, 100), (99, 102), (99, 105), (100, 101), (100, 102), (100, 104), (100, 105), (101, 106), (102, 103), (102, 104), (105, 106), (105, 107), (106, 107), (108, 109), (108, 110), (111, 112), (111, 113), (112, 113), (114, 116), (120, 121), (123, 124), (126, 127), (126, 128), (127, 128), (129, 130), (129, 131), (130, 131), (133, 134), (135, 136), (136, 137), (138, 139), (139, 140), (141, 142), (142, 143), (145, 146), (156, 157), (160, 161), (163, 180), (163, 185), (163, 206), (164, 182), (164, 192), (164, 212), (165, 194), (165, 198), (165, 218), (165, 225), (166, 200), (167, 183), (167, 203), (168, 215), (168, 236), (168, 237), (169, 216), (169, 221), (169, 239), (169, 240), (169, 257), (170, 222), (170, 227), (170, 242), (171, 228), (171, 233), (171, 263), (172, 234), (172, 248), (172, 252), (173, 254), (174, 192), (180, 181), (180, 305), (181, 182), (181, 304), (181, 305), (183, 184), (183, 207), (183, 308), (184, 185), (184, 308), (185, 206), (185, 307), (189, 314), (189, 315), (192, 193), (192, 302), (193, 194), (193, 301), (193, 302), (194, 301), (195, 200), (195, 201), (198, 199), (199, 200), (199, 298), (199, 299), (199, 314), (200, 224), (200, 298), (201, 202), (202, 203), (202, 295), (202, 296), (203, 230), (204, 234), (204, 306), (205, 206), (205, 306), (205, 307), (206, 213), (206, 292), (206, 307), (207, 230), (207, 280), (207, 308), (208, 209), (208, 280), (208, 308), (209, 248), (209, 279), (209, 306), (210, 237), (210, 290), (210, 303), (211, 303), (211, 304), (212, 219), (212, 289), (212, 304), (213, 292), (213, 305), (214, 215), (214, 292), (214, 303), (215, 236), (215, 291), (215, 303), (216, 287), (216, 300), (217, 218), (217, 286), (217, 301), (218, 225), (218, 301), (219, 302), (220, 221), (220, 288), (220, 289), (220, 302), (221, 239), (221, 288), (222, 223), (222, 243), (222, 297), (223, 224), (223, 283), (223, 284), (223, 297), (223, 298), (224, 231), (224, 283), (224, 298), (225, 226), (225, 299), (226, 285), (226, 297), (227, 285), (228, 229), (228, 233), (228, 246), (228, 281), (228, 294), (229, 230), (229, 295), (231, 232), (231, 283), (231, 296), (232, 233), (232, 283), (233, 245), (233, 282), (234, 235), (234, 252), (234, 278), (234, 293), (235, 236), (235, 277), (235, 293), (237, 238), (238, 239), (238, 288), (238, 290), (239, 274), (240, 241), (240, 257), (240, 272), (240, 287), (241, 242), (242, 271), (242, 285), (243, 244), (243, 260), (243, 284), (244, 245), (244, 268), (244, 269), (244, 282), (244, 284), (245, 263), (246, 247), (246, 263), (247, 248), (247, 266), (247, 279), (247, 281), (248, 279), (249, 254), (249, 273), (249, 276), (250, 273), (250, 275), (250, 276), (251, 275), (251, 277), (252, 265), (252, 278), (253, 264), (253, 278), (254, 276), (255, 256), (255, 270), (256, 257), (256, 272), (256, 273), (256, 274), (257, 272), (258, 261), (258, 267), (258, 270), (259, 267), (259, 269), (259, 270), (259, 271), (260, 269), (260, 271), (261, 262), (261, 264), (262, 263), (262, 266), (262, 267), (263, 266), (263, 268), (267, 268), (271, 272), (273, 274), (273, 275), (277, 278), (279, 280), (279, 281), (280, 281), (282, 283), (283, 284), (285, 286), (285, 287), (286, 287), (288, 289), (288, 290), (291, 293), (292, 293), (294, 296), (297, 298), (297, 299), (298, 299), (300, 302), (303, 304), (303, 305), (304, 305), (306, 308), (307, 308), (324, 340), (324, 341), (325, 337), (325, 338), (325, 339), (325, 346), (325, 349), (326, 338), (326, 342), (326, 348), (326, 351), (327, 341), (327, 342), (327, 350), (327, 353), (328, 344), (328, 345), (328, 352), (328, 355), (329, 339), (329, 340), (329, 345), (329, 347), (329, 354), (330, 348), (330, 349), (330, 357), (331, 350), (331, 351), (331, 357), (331, 358), (332, 352), (332, 353), (332, 358), (332, 359), (333, 354), (333, 355), (333, 359), (333, 360), (334, 346), (334, 347), (334, 356), (334, 360), (334, 362), (336, 338), (336, 342), (337, 339), (338, 348), (338, 349), (339, 346), (339, 347), (342, 350), (342, 351), (344, 353), (345, 354), (346, 347), (346, 349), (347, 354), (348, 349), (348, 351), (348, 357), (349, 356), (350, 351), (350, 353), (350, 358), (351, 357), (352, 353), (352, 355), (352, 359), (353, 358), (354, 355), (358, 363)])
me_snowy_rock_2.attributes.new('sharp_edge', 'BOOLEAN', 'EDGE').data.foreach_set('value', [ (min(e.vertices), max(e.vertices)) in _k for e in me_snowy_rock_2.edges])
me_snowy_rock_2.materials.append(mat_cliff_b_rock)
me_snowy_rock_2.materials.append(mat_snow_snow)
me_snowy_rock_2.materials.append(mat_cliff_a_rock)
me_snowy_rock_2.update()

# ---- objects
ob_snowy_rock_2 = bpy.data.objects.new('snowy_rock_2', me_snowy_rock_2)

# ---- transforms, parenting, visibility, modifiers, constraints
ob_snowy_rock_2.location = (0.0, 0.0, 0.0)

# ---- collection membership
scene.collection.objects.link(ob_snowy_rock_2)

# ---- scene / render settings (as saved in the file)
scene.frame_start = 1; scene.frame_end = 250; scene.frame_set(1)
scene.render.engine = 'BLENDER_EEVEE_NEXT'
scene.render.resolution_x = 600
scene.render.resolution_y = 600
scene.render.bake_bias = 0.0
scene.render.bake_samples = 0
scene.render.compositor_device = 'GPU'
scene.eevee.taa_render_samples = 48
scene.eevee.use_volume_custom_range = False
scene.eevee.fast_gi_thickness_near = 0.1
scene.eevee.fast_gi_thickness_far = 0.0
scene.eevee.ray_tracing_options.screen_trace_thickness = 0.1
scene.view_settings.view_transform = 'Standard'
bpy.context.view_layer.update()

# ---- added for rendering (the .blend has no active camera): camera
cam_auto = bpy.data.cameras.new('AutoCamera')
cam_auto.lens = 50.0
cam_auto.sensor_width = 36.0
cam_auto.clip_end = 1000.0
ob_auto_camera = bpy.data.objects.new('AutoCamera', cam_auto)
scene.collection.objects.link(ob_auto_camera)
ob_auto_camera.location = (15.4029, -18.4835, 18.3737)
ob_auto_camera.rotation_euler = (1.09748, -7.21219e-08, 0.694738)
scene.camera = ob_auto_camera
bpy.context.view_layer.update()

